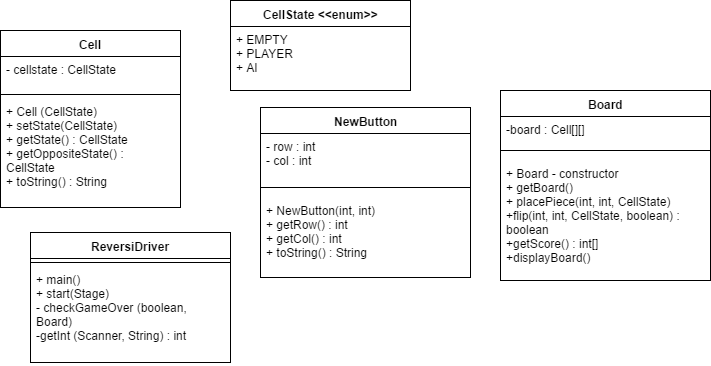

The diagram above was exported from draw.io. Its source (the exported page's mxGraphModel, read from the mxfile embedded in the PNG):
<mxGraphModel dx="1026" dy="407" grid="1" gridSize="10" guides="1" tooltips="1" connect="1" arrows="1" fold="1" page="1" pageScale="1" pageWidth="850" pageHeight="1100" math="0" shadow="0">
  <root>
    <mxCell id="0" />
    <mxCell id="1" parent="0" />
    <mxCell id="2" value="Cell" style="swimlane;html=1;fontStyle=1;align=center;verticalAlign=top;childLayout=stackLayout;horizontal=1;startSize=26;horizontalStack=0;resizeParent=1;resizeLast=0;collapsible=1;marginBottom=0;swimlaneFillColor=#ffffff;" vertex="1" parent="1">
      <mxGeometry x="90" y="93" width="180" height="177" as="geometry" />
    </mxCell>
    <mxCell id="3" value="&lt;div&gt;- cellstate : CellState&lt;/div&gt;" style="text;html=1;strokeColor=none;fillColor=none;align=left;verticalAlign=top;spacingLeft=4;spacingRight=4;whiteSpace=wrap;overflow=hidden;rotatable=0;points=[[0,0.5],[1,0.5]];portConstraint=eastwest;" vertex="1" parent="2">
      <mxGeometry y="26" width="180" height="34" as="geometry" />
    </mxCell>
    <mxCell id="4" value="" style="line;html=1;strokeWidth=1;fillColor=none;align=left;verticalAlign=middle;spacingTop=-1;spacingLeft=3;spacingRight=3;rotatable=0;labelPosition=right;points=[];portConstraint=eastwest;" vertex="1" parent="2">
      <mxGeometry y="60" width="180" height="8" as="geometry" />
    </mxCell>
    <mxCell id="5" value="&lt;div&gt;&lt;div&gt;+ Cell (CellState)&lt;/div&gt;&lt;/div&gt;&lt;div&gt;+ setState(CellState)&lt;/div&gt;&lt;div&gt;+ getState() : CellState&lt;/div&gt;&lt;div&gt;+ getOppositeState() : CellState&lt;/div&gt;&lt;div&gt;+ toString() : String&lt;/div&gt;" style="text;html=1;strokeColor=none;fillColor=none;align=left;verticalAlign=top;spacingLeft=4;spacingRight=4;whiteSpace=wrap;overflow=hidden;rotatable=0;points=[[0,0.5],[1,0.5]];portConstraint=eastwest;" vertex="1" parent="2">
      <mxGeometry y="68" width="180" height="102" as="geometry" />
    </mxCell>
    <mxCell id="6" value="NewButton" style="swimlane;html=1;fontStyle=1;align=center;verticalAlign=top;childLayout=stackLayout;horizontal=1;startSize=26;horizontalStack=0;resizeParent=1;resizeLast=0;collapsible=1;marginBottom=0;swimlaneFillColor=#ffffff;" vertex="1" parent="1">
      <mxGeometry x="350" y="170" width="210" height="170" as="geometry" />
    </mxCell>
    <mxCell id="7" value="&lt;div&gt;- row : int&lt;/div&gt;&lt;div&gt;- col : int&lt;/div&gt;" style="text;html=1;strokeColor=none;fillColor=none;align=left;verticalAlign=top;spacingLeft=4;spacingRight=4;whiteSpace=wrap;overflow=hidden;rotatable=0;points=[[0,0.5],[1,0.5]];portConstraint=eastwest;" vertex="1" parent="6">
      <mxGeometry y="26" width="210" height="44" as="geometry" />
    </mxCell>
    <mxCell id="8" value="" style="line;html=1;strokeWidth=1;fillColor=none;align=left;verticalAlign=middle;spacingTop=-1;spacingLeft=3;spacingRight=3;rotatable=0;labelPosition=right;points=[];portConstraint=eastwest;" vertex="1" parent="6">
      <mxGeometry y="70" width="210" height="20" as="geometry" />
    </mxCell>
    <mxCell id="9" value="&lt;div&gt;&lt;div&gt;+ NewButton(int, int)&lt;/div&gt;&lt;/div&gt;&lt;div&gt;+ getRow() : int&lt;/div&gt;&lt;div&gt;+ getCol() : int&lt;/div&gt;&lt;div&gt;+ toString() : String&lt;/div&gt;" style="text;html=1;strokeColor=none;fillColor=none;align=left;verticalAlign=top;spacingLeft=4;spacingRight=4;whiteSpace=wrap;overflow=hidden;rotatable=0;points=[[0,0.5],[1,0.5]];portConstraint=eastwest;" vertex="1" parent="6">
      <mxGeometry y="90" width="210" height="80" as="geometry" />
    </mxCell>
    <mxCell id="15" value="ReversiDriver" style="swimlane;html=1;fontStyle=1;align=center;verticalAlign=top;childLayout=stackLayout;horizontal=1;startSize=26;horizontalStack=0;resizeParent=1;resizeLast=0;collapsible=1;marginBottom=0;swimlaneFillColor=#ffffff;" vertex="1" parent="1">
      <mxGeometry x="120" y="295" width="200" height="130" as="geometry">
        <mxRectangle x="70" y="510" width="130" height="26" as="alternateBounds" />
      </mxGeometry>
    </mxCell>
    <mxCell id="17" value="" style="line;html=1;strokeWidth=1;fillColor=none;align=left;verticalAlign=middle;spacingTop=-1;spacingLeft=3;spacingRight=3;rotatable=0;labelPosition=right;points=[];portConstraint=eastwest;" vertex="1" parent="15">
      <mxGeometry y="26" width="200" height="8" as="geometry" />
    </mxCell>
    <mxCell id="18" value="+ main()&lt;div&gt;+ start(Stage)&lt;br&gt;&lt;div&gt;- checkGameOver (boolean, Board)&lt;/div&gt;&lt;/div&gt;&lt;div&gt;-getInt (Scanner, String) : int&lt;/div&gt;&lt;div&gt;&lt;br&gt;&lt;/div&gt;" style="text;html=1;strokeColor=none;fillColor=none;align=left;verticalAlign=top;spacingLeft=4;spacingRight=4;whiteSpace=wrap;overflow=hidden;rotatable=0;points=[[0,0.5],[1,0.5]];portConstraint=eastwest;" vertex="1" parent="15">
      <mxGeometry y="34" width="200" height="96" as="geometry" />
    </mxCell>
    <mxCell id="631932d9e5841110-26" value="CellState &amp;lt;&amp;lt;enum&amp;gt;&amp;gt;" style="swimlane;html=1;fontStyle=1;align=center;verticalAlign=top;childLayout=stackLayout;horizontal=1;startSize=26;horizontalStack=0;resizeParent=1;resizeLast=0;collapsible=1;marginBottom=0;swimlaneFillColor=#ffffff;" vertex="1" parent="1">
      <mxGeometry x="320" y="63" width="180" height="90" as="geometry" />
    </mxCell>
    <mxCell id="631932d9e5841110-27" value="+ EMPTY&lt;div&gt;+ PLAYER&lt;/div&gt;&lt;div&gt;+ AI&lt;/div&gt;" style="text;html=1;strokeColor=none;fillColor=none;align=left;verticalAlign=top;spacingLeft=4;spacingRight=4;whiteSpace=wrap;overflow=hidden;rotatable=0;points=[[0,0.5],[1,0.5]];portConstraint=eastwest;" vertex="1" parent="631932d9e5841110-26">
      <mxGeometry y="26" width="180" height="64" as="geometry" />
    </mxCell>
    <mxCell id="244d5ca4cab7fd1d-27" value="Board" style="swimlane;html=1;fontStyle=1;align=center;verticalAlign=top;childLayout=stackLayout;horizontal=1;startSize=26;horizontalStack=0;resizeParent=1;resizeLast=0;collapsible=1;marginBottom=0;swimlaneFillColor=#ffffff;" vertex="1" parent="1">
      <mxGeometry x="590" y="153" width="210" height="190" as="geometry" />
    </mxCell>
    <mxCell id="244d5ca4cab7fd1d-28" value="&lt;div&gt;-board : Cell[][]&lt;/div&gt;" style="text;html=1;strokeColor=none;fillColor=none;align=left;verticalAlign=top;spacingLeft=4;spacingRight=4;whiteSpace=wrap;overflow=hidden;rotatable=0;points=[[0,0.5],[1,0.5]];portConstraint=eastwest;" vertex="1" parent="244d5ca4cab7fd1d-27">
      <mxGeometry y="26" width="210" height="24" as="geometry" />
    </mxCell>
    <mxCell id="244d5ca4cab7fd1d-29" value="" style="line;html=1;strokeWidth=1;fillColor=none;align=left;verticalAlign=middle;spacingTop=-1;spacingLeft=3;spacingRight=3;rotatable=0;labelPosition=right;points=[];portConstraint=eastwest;" vertex="1" parent="244d5ca4cab7fd1d-27">
      <mxGeometry y="50" width="210" height="20" as="geometry" />
    </mxCell>
    <mxCell id="244d5ca4cab7fd1d-30" value="+ Board - constructor&lt;div&gt;+ getBoard()&lt;/div&gt;&lt;div&gt;+ placePiece(int, int, CellState)&lt;/div&gt;&lt;div&gt;+flip(int, int, CellState, boolean) : boolean&lt;/div&gt;&lt;div&gt;+getScore() : int[]&lt;/div&gt;&lt;div&gt;+displayBoard()&lt;/div&gt;&lt;div&gt;&lt;br&gt;&lt;/div&gt;&lt;div&gt;&lt;div&gt;&lt;br&gt;&lt;/div&gt;&lt;/div&gt;" style="text;html=1;strokeColor=none;fillColor=none;align=left;verticalAlign=top;spacingLeft=4;spacingRight=4;whiteSpace=wrap;overflow=hidden;rotatable=0;points=[[0,0.5],[1,0.5]];portConstraint=eastwest;" vertex="1" parent="244d5ca4cab7fd1d-27">
      <mxGeometry y="70" width="210" height="120" as="geometry" />
    </mxCell>
  </root>
</mxGraphModel>